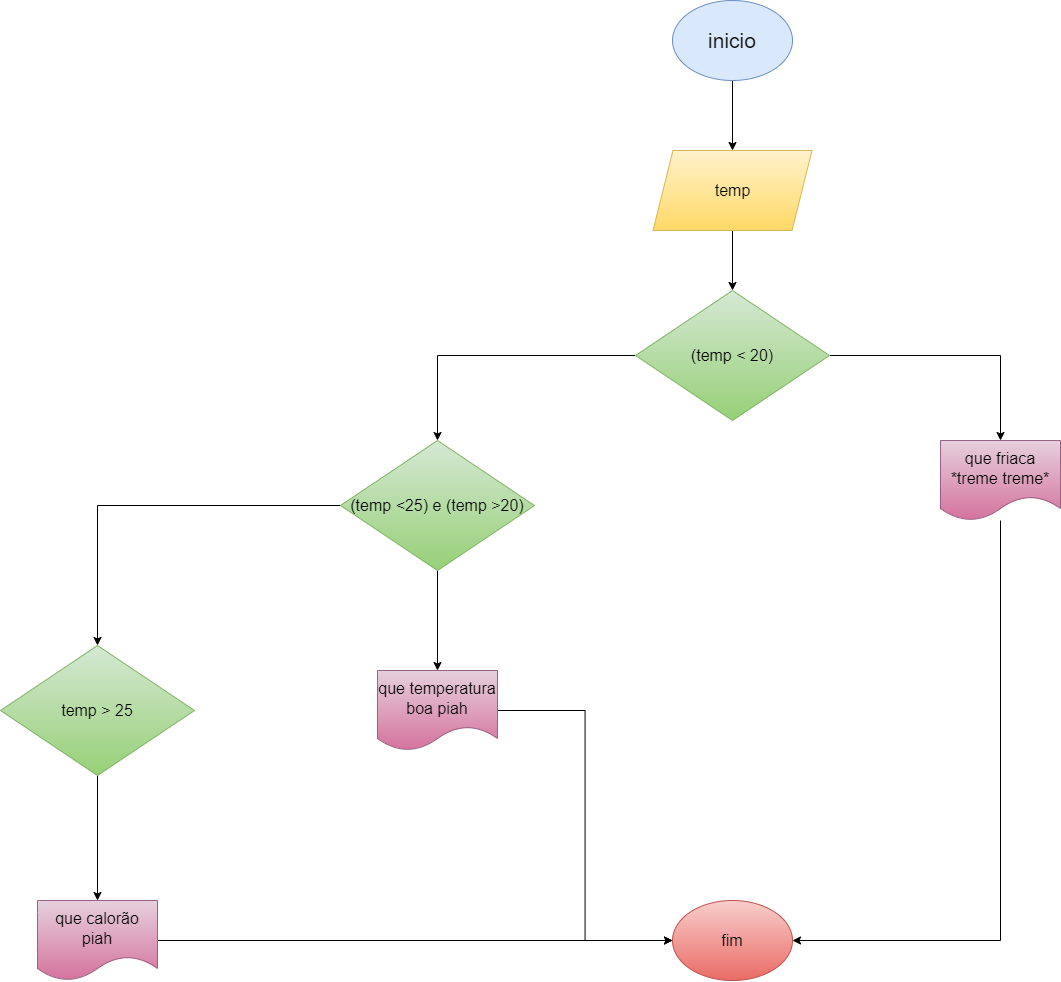

The diagram above was exported from draw.io. Its source (the exported page's mxGraphModel, read from the mxfile embedded in the PNG):
<mxGraphModel dx="1961" dy="590" grid="1" gridSize="10" guides="1" tooltips="1" connect="1" arrows="1" fold="1" page="1" pageScale="1" pageWidth="827" pageHeight="1169" math="0" shadow="0">
  <root>
    <mxCell id="0" />
    <mxCell id="1" parent="0" />
    <mxCell id="A8POyiD9H-uisonMy_90-7" style="edgeStyle=orthogonalEdgeStyle;rounded=0;orthogonalLoop=1;jettySize=auto;html=1;entryX=0.5;entryY=0;entryDx=0;entryDy=0;" edge="1" parent="1" source="A8POyiD9H-uisonMy_90-1" target="A8POyiD9H-uisonMy_90-2">
      <mxGeometry relative="1" as="geometry" />
    </mxCell>
    <mxCell id="A8POyiD9H-uisonMy_90-1" value="inicio" style="ellipse;whiteSpace=wrap;html=1;fillColor=#dae8fc;strokeColor=#6c8ebf;fontSize=21;" vertex="1" parent="1">
      <mxGeometry x="342" y="50" width="120" height="80" as="geometry" />
    </mxCell>
    <mxCell id="A8POyiD9H-uisonMy_90-8" style="edgeStyle=orthogonalEdgeStyle;rounded=0;orthogonalLoop=1;jettySize=auto;html=1;entryX=0.5;entryY=0;entryDx=0;entryDy=0;" edge="1" parent="1" source="A8POyiD9H-uisonMy_90-2" target="A8POyiD9H-uisonMy_90-3">
      <mxGeometry relative="1" as="geometry" />
    </mxCell>
    <mxCell id="A8POyiD9H-uisonMy_90-2" value="temp" style="shape=parallelogram;perimeter=parallelogramPerimeter;whiteSpace=wrap;html=1;fixedSize=1;fillColor=#fff2cc;strokeColor=#d6b656;gradientColor=#ffd966;fontSize=16;" vertex="1" parent="1">
      <mxGeometry x="322.5" y="200" width="159" height="80" as="geometry" />
    </mxCell>
    <mxCell id="A8POyiD9H-uisonMy_90-14" style="edgeStyle=orthogonalEdgeStyle;rounded=0;orthogonalLoop=1;jettySize=auto;html=1;entryX=0.5;entryY=0;entryDx=0;entryDy=0;" edge="1" parent="1" source="A8POyiD9H-uisonMy_90-3" target="A8POyiD9H-uisonMy_90-9">
      <mxGeometry relative="1" as="geometry" />
    </mxCell>
    <mxCell id="A8POyiD9H-uisonMy_90-15" style="edgeStyle=orthogonalEdgeStyle;rounded=0;orthogonalLoop=1;jettySize=auto;html=1;entryX=0.5;entryY=0;entryDx=0;entryDy=0;" edge="1" parent="1" source="A8POyiD9H-uisonMy_90-3" target="A8POyiD9H-uisonMy_90-5">
      <mxGeometry relative="1" as="geometry" />
    </mxCell>
    <mxCell id="A8POyiD9H-uisonMy_90-3" value="(temp &lt; 20)" style="rhombus;whiteSpace=wrap;html=1;fillColor=#d5e8d4;gradientColor=#97d077;strokeColor=#82b366;fontSize=16;" vertex="1" parent="1">
      <mxGeometry x="305" y="340" width="194" height="130" as="geometry" />
    </mxCell>
    <mxCell id="A8POyiD9H-uisonMy_90-12" style="edgeStyle=orthogonalEdgeStyle;rounded=0;orthogonalLoop=1;jettySize=auto;html=1;entryX=0;entryY=0.5;entryDx=0;entryDy=0;" edge="1" parent="1" source="A8POyiD9H-uisonMy_90-4" target="A8POyiD9H-uisonMy_90-6">
      <mxGeometry relative="1" as="geometry" />
    </mxCell>
    <mxCell id="A8POyiD9H-uisonMy_90-4" value="que temperatura boa piah" style="shape=document;whiteSpace=wrap;html=1;boundedLbl=1;fillColor=#e6d0de;gradientColor=#d5739d;strokeColor=#996185;fontSize=16;" vertex="1" parent="1">
      <mxGeometry x="47" y="720" width="120" height="80" as="geometry" />
    </mxCell>
    <mxCell id="A8POyiD9H-uisonMy_90-13" style="edgeStyle=orthogonalEdgeStyle;rounded=0;orthogonalLoop=1;jettySize=auto;html=1;" edge="1" parent="1" source="A8POyiD9H-uisonMy_90-5" target="A8POyiD9H-uisonMy_90-6">
      <mxGeometry relative="1" as="geometry">
        <Array as="points">
          <mxPoint x="670" y="990" />
        </Array>
      </mxGeometry>
    </mxCell>
    <mxCell id="A8POyiD9H-uisonMy_90-5" value="que friaca *treme treme*" style="shape=document;whiteSpace=wrap;html=1;boundedLbl=1;fillColor=#e6d0de;gradientColor=#d5739d;strokeColor=#996185;fontSize=16;" vertex="1" parent="1">
      <mxGeometry x="610" y="490" width="120" height="80" as="geometry" />
    </mxCell>
    <mxCell id="A8POyiD9H-uisonMy_90-6" value="fim" style="ellipse;whiteSpace=wrap;html=1;fillColor=#f8cecc;gradientColor=#ea6b66;strokeColor=#b85450;fontSize=16;" vertex="1" parent="1">
      <mxGeometry x="342" y="950" width="120" height="80" as="geometry" />
    </mxCell>
    <mxCell id="A8POyiD9H-uisonMy_90-10" style="edgeStyle=orthogonalEdgeStyle;rounded=0;orthogonalLoop=1;jettySize=auto;html=1;entryX=0.5;entryY=0;entryDx=0;entryDy=0;" edge="1" parent="1" source="A8POyiD9H-uisonMy_90-9" target="A8POyiD9H-uisonMy_90-4">
      <mxGeometry relative="1" as="geometry" />
    </mxCell>
    <mxCell id="A8POyiD9H-uisonMy_90-17" style="edgeStyle=orthogonalEdgeStyle;rounded=0;orthogonalLoop=1;jettySize=auto;html=1;entryX=0.5;entryY=0;entryDx=0;entryDy=0;" edge="1" parent="1" source="A8POyiD9H-uisonMy_90-9" target="A8POyiD9H-uisonMy_90-16">
      <mxGeometry relative="1" as="geometry">
        <mxPoint x="-230.00000000000023" y="555" as="targetPoint" />
      </mxGeometry>
    </mxCell>
    <mxCell id="A8POyiD9H-uisonMy_90-9" value="(temp &lt;25) e (temp &gt;20)" style="rhombus;whiteSpace=wrap;html=1;fillColor=#d5e8d4;gradientColor=#97d077;strokeColor=#82b366;fontSize=16;" vertex="1" parent="1">
      <mxGeometry x="10" y="490" width="194" height="130" as="geometry" />
    </mxCell>
    <mxCell id="A8POyiD9H-uisonMy_90-19" style="edgeStyle=orthogonalEdgeStyle;rounded=0;orthogonalLoop=1;jettySize=auto;html=1;entryX=0.5;entryY=0;entryDx=0;entryDy=0;" edge="1" parent="1" source="A8POyiD9H-uisonMy_90-16" target="A8POyiD9H-uisonMy_90-18">
      <mxGeometry relative="1" as="geometry" />
    </mxCell>
    <mxCell id="A8POyiD9H-uisonMy_90-16" value="temp &gt; 25" style="rhombus;whiteSpace=wrap;html=1;fillColor=#d5e8d4;gradientColor=#97d077;strokeColor=#82b366;fontSize=16;" vertex="1" parent="1">
      <mxGeometry x="-330" y="695" width="194" height="130" as="geometry" />
    </mxCell>
    <mxCell id="A8POyiD9H-uisonMy_90-20" style="edgeStyle=orthogonalEdgeStyle;rounded=0;orthogonalLoop=1;jettySize=auto;html=1;" edge="1" parent="1" source="A8POyiD9H-uisonMy_90-18" target="A8POyiD9H-uisonMy_90-6">
      <mxGeometry relative="1" as="geometry" />
    </mxCell>
    <mxCell id="A8POyiD9H-uisonMy_90-18" value="que calorão piah" style="shape=document;whiteSpace=wrap;html=1;boundedLbl=1;fillColor=#e6d0de;gradientColor=#d5739d;strokeColor=#996185;fontSize=16;" vertex="1" parent="1">
      <mxGeometry x="-293" y="950" width="120" height="80" as="geometry" />
    </mxCell>
  </root>
</mxGraphModel>